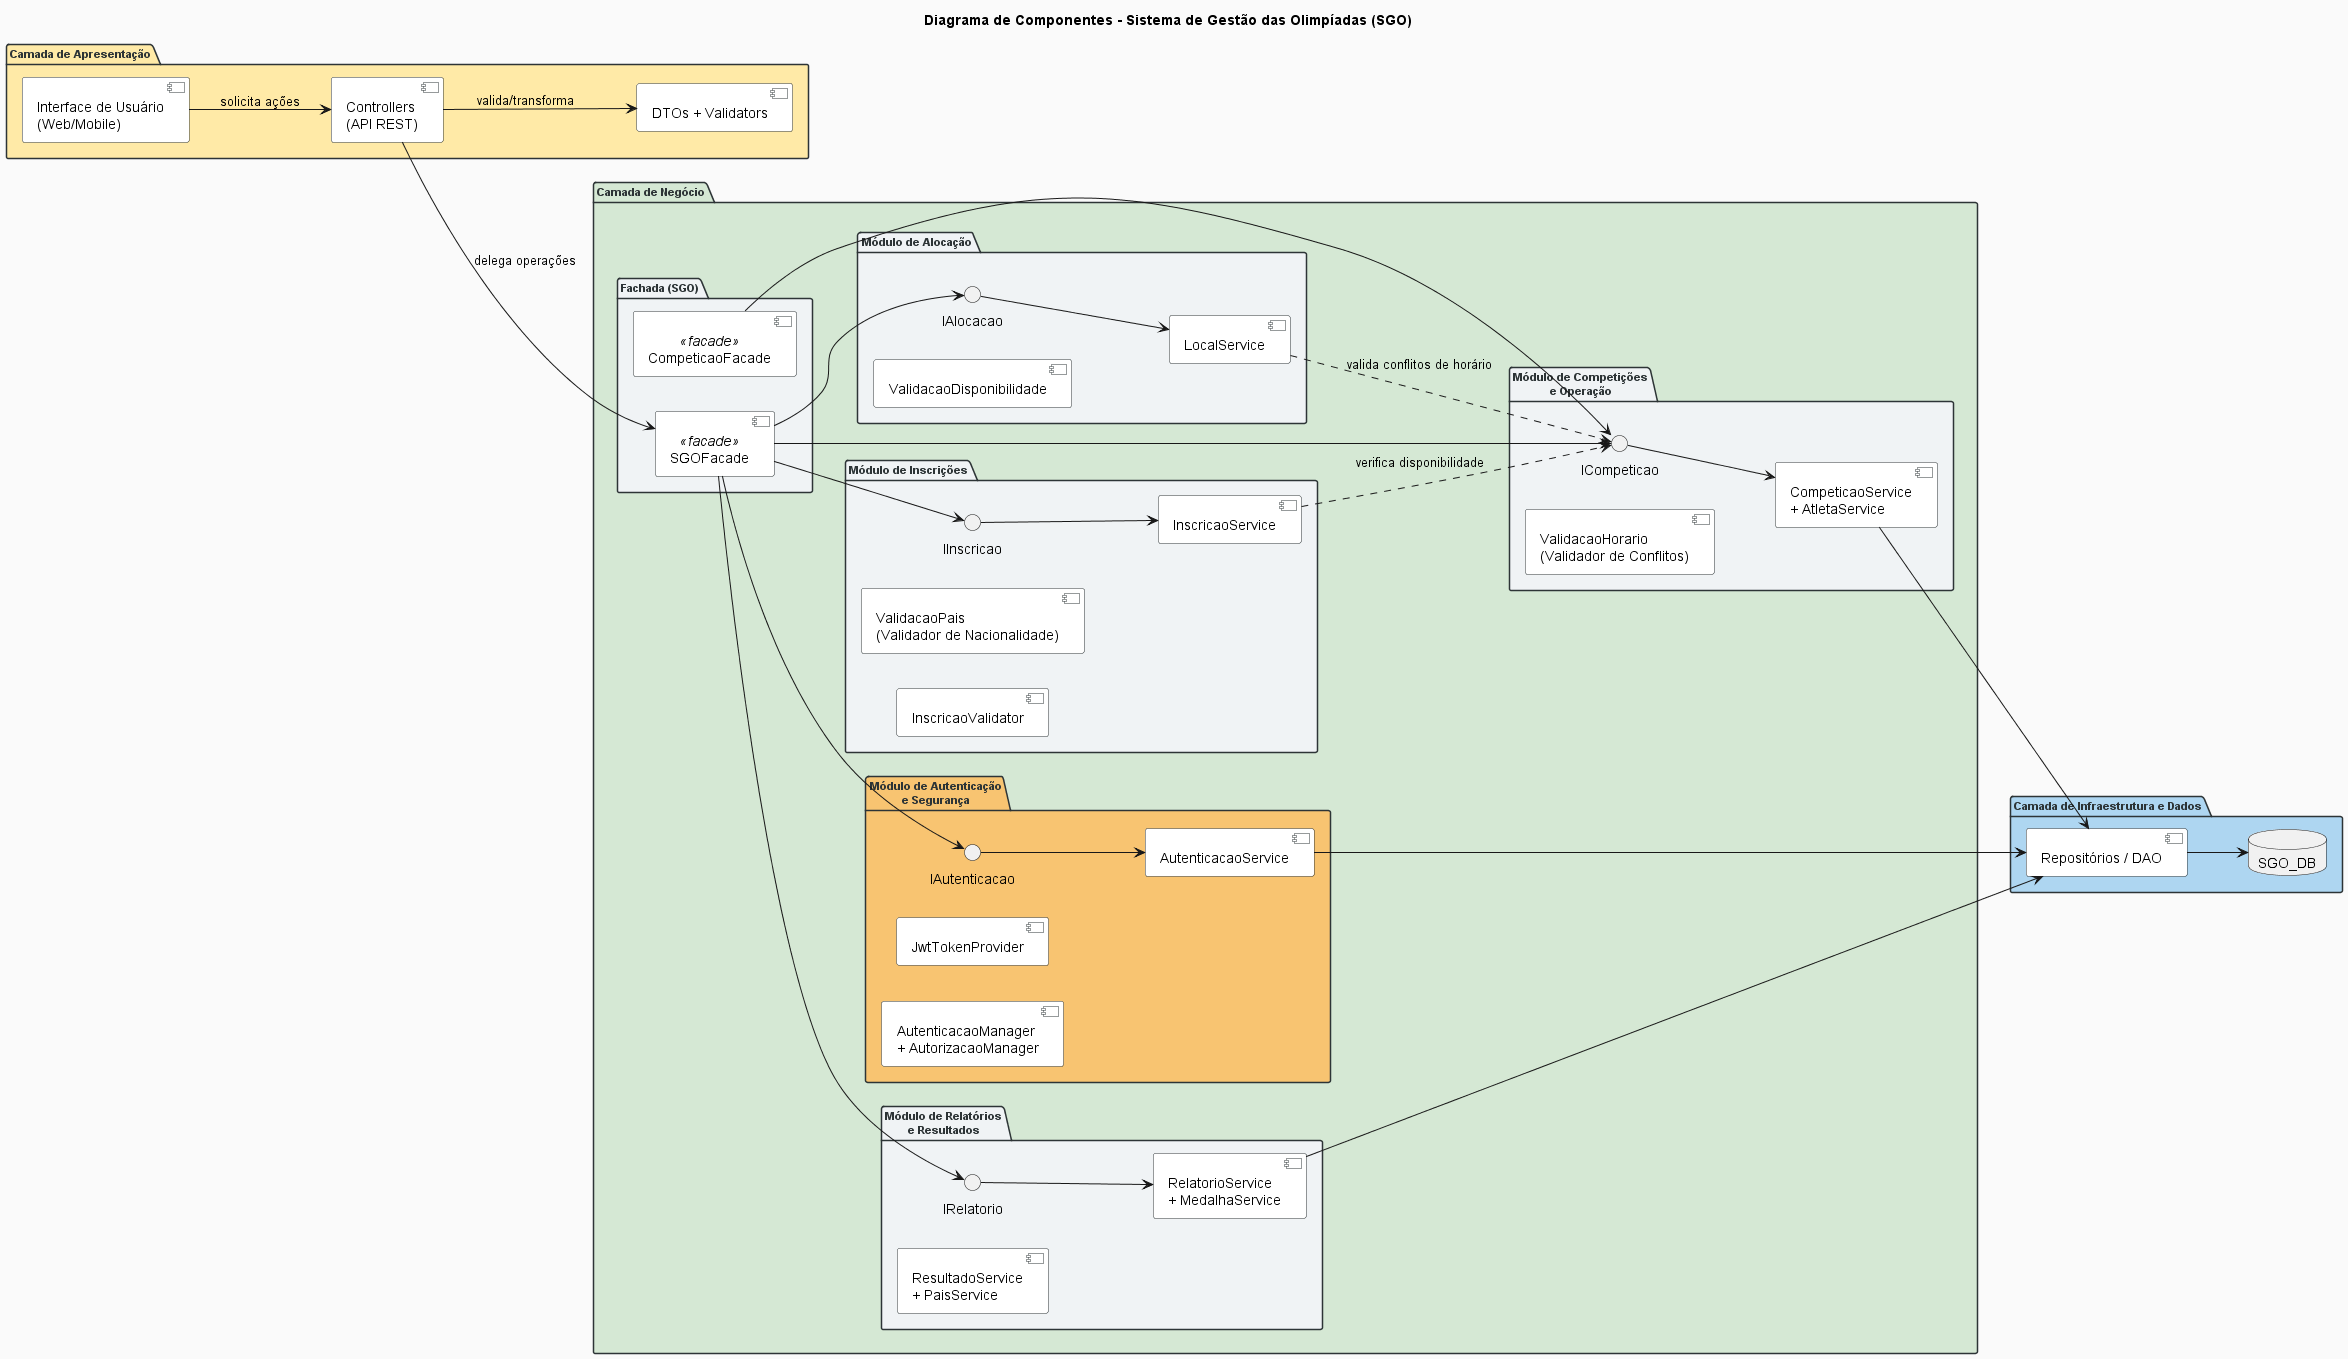

The diagram above was rendered by PlantUML. Its source (embedded in the PNG):
@startuml diagramadecomponentes
title Diagrama de Componentes - Sistema de Gestão das Olimpíadas (SGO)

left to right direction

skinparam componentStyle uml2
skinparam backgroundColor #FAFAFA

skinparam package {
  BackgroundColor #F0F3F5
  BorderColor #2D3436
  FontColor #2D3436
  FontSize 11
  FontStyle bold
}

skinparam component {
  BackgroundColor #FFFFFF
  BorderColor #2D3436
}

' =========================
' CAMADA DE APRESENTAÇÃO
' =========================

package "Camada de Apresentação" #FFEAA7 {
  [Interface de Usuário\n(Web/Mobile)] as UI
  [Controllers\n(API REST)] as API
  [DTOs + Validators] as DtoVal
}

' =========================
' CAMADA DE NEGÓCIO
' =========================

package "Camada de Negócio" #D5E8D4 {

  package "Fachada (SGO)" {
    [SGOFacade] <<facade>> as Facade
    [CompeticaoFacade] <<facade>> as CompFacade
  }

  package "Módulo de Autenticação\ne Segurança" #F8C471 {
    interface "IAutenticacao" as IAuth
    [AutenticacaoService] as AuthSvc
    [JwtTokenProvider] as JWT
    [AutenticacaoManager\n+ AutorizacaoManager] as AuthMgr
  }

  package "Módulo de Inscrições" {
    interface "IInscricao" as IInsc
    [InscricaoService] as InscSvc
    [ValidacaoPais\n(Validador de Nacionalidade)] as ValPais
    [InscricaoValidator] as InscVal
  }

  package "Módulo de Competições\ne Operação" {
    interface "ICompeticao" as IComp
    [CompeticaoService\n+ AtletaService] as CompSvc
    [ValidacaoHorario\n(Validador de Conflitos)] as ValHorario
  }

  package "Módulo de Alocação" {
    interface "IAlocacao" as IAloc
    [LocalService] as LocalSvc
    [ValidacaoDisponibilidade] as ValDisp
  }

  package "Módulo de Relatórios\ne Resultados" {
    interface "IRelatorio" as IRel
    [RelatorioService\n+ MedalhaService] as RelSvc
    [ResultadoService\n+ PaisService] as ResSvc
  }
}

' =========================
' CAMADA DE INFRAESTRUTURA E DADOS
' =========================

package "Camada de Infraestrutura e Dados" #AED6F1 {
  [Repositórios / DAO] as RepDAO
  database "SGO_DB" as DB
}

' =========================
' RELACIONAMENTOS
' =========================

UI --> API : solicita ações
API --> DtoVal : valida/transforma
API --> Facade : delega operações

Facade --> IAuth
Facade --> IComp
Facade --> IInsc
Facade --> IAloc
Facade --> IRel

CompFacade --> IComp

IAuth --> AuthSvc
IComp --> CompSvc
IInsc --> InscSvc
IAloc --> LocalSvc
IRel --> RelSvc

InscSvc ..> IComp : verifica disponibilidade
LocalSvc ..> IComp : valida conflitos de horário

AuthSvc --> RepDAO
CompSvc --> RepDAO
RelSvc --> RepDAO

RepDAO --> DB

@enduml